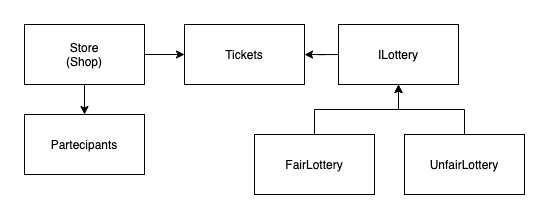

The diagram above was exported from draw.io. Its source (the exported page's mxGraphModel, read from the mxfile embedded in the PNG):
<mxGraphModel dx="700" dy="981" grid="1" gridSize="10" guides="1" tooltips="1" connect="1" arrows="1" fold="1" page="1" pageScale="1" pageWidth="827" pageHeight="1169" math="0" shadow="0">
  <root>
    <mxCell id="0" />
    <mxCell id="1" parent="0" />
    <mxCell id="6gAHl3KxSxw9baJB85hp-1" value="Tickets" style="rounded=0;whiteSpace=wrap;html=1;" vertex="1" parent="1">
      <mxGeometry x="260" y="400" width="120" height="60" as="geometry" />
    </mxCell>
    <mxCell id="6gAHl3KxSxw9baJB85hp-7" value="" style="edgeStyle=orthogonalEdgeStyle;rounded=0;orthogonalLoop=1;jettySize=auto;html=1;" edge="1" parent="1" source="6gAHl3KxSxw9baJB85hp-2" target="6gAHl3KxSxw9baJB85hp-1">
      <mxGeometry relative="1" as="geometry" />
    </mxCell>
    <mxCell id="6gAHl3KxSxw9baJB85hp-8" value="" style="edgeStyle=orthogonalEdgeStyle;rounded=0;orthogonalLoop=1;jettySize=auto;html=1;" edge="1" parent="1" source="6gAHl3KxSxw9baJB85hp-2" target="6gAHl3KxSxw9baJB85hp-4">
      <mxGeometry relative="1" as="geometry" />
    </mxCell>
    <mxCell id="6gAHl3KxSxw9baJB85hp-2" value="Store&lt;br&gt;(Shop)" style="rounded=0;whiteSpace=wrap;html=1;" vertex="1" parent="1">
      <mxGeometry x="100" y="400" width="120" height="60" as="geometry" />
    </mxCell>
    <mxCell id="6gAHl3KxSxw9baJB85hp-6" value="" style="edgeStyle=orthogonalEdgeStyle;rounded=0;orthogonalLoop=1;jettySize=auto;html=1;" edge="1" parent="1" source="6gAHl3KxSxw9baJB85hp-3" target="6gAHl3KxSxw9baJB85hp-1">
      <mxGeometry relative="1" as="geometry" />
    </mxCell>
    <mxCell id="6gAHl3KxSxw9baJB85hp-3" value="ILottery" style="rounded=0;whiteSpace=wrap;html=1;" vertex="1" parent="1">
      <mxGeometry x="414" y="400" width="120" height="60" as="geometry" />
    </mxCell>
    <mxCell id="6gAHl3KxSxw9baJB85hp-4" value="Partecipants" style="rounded=0;whiteSpace=wrap;html=1;" vertex="1" parent="1">
      <mxGeometry x="100" y="490" width="120" height="60" as="geometry" />
    </mxCell>
    <mxCell id="6gAHl3KxSxw9baJB85hp-13" value="" style="edgeStyle=orthogonalEdgeStyle;rounded=0;orthogonalLoop=1;jettySize=auto;html=1;" edge="1" parent="1" source="6gAHl3KxSxw9baJB85hp-10" target="6gAHl3KxSxw9baJB85hp-3">
      <mxGeometry relative="1" as="geometry" />
    </mxCell>
    <mxCell id="6gAHl3KxSxw9baJB85hp-10" value="FairLottery" style="rounded=0;whiteSpace=wrap;html=1;" vertex="1" parent="1">
      <mxGeometry x="330" y="510" width="120" height="60" as="geometry" />
    </mxCell>
    <mxCell id="6gAHl3KxSxw9baJB85hp-12" value="" style="edgeStyle=orthogonalEdgeStyle;rounded=0;orthogonalLoop=1;jettySize=auto;html=1;" edge="1" parent="1" source="6gAHl3KxSxw9baJB85hp-11" target="6gAHl3KxSxw9baJB85hp-3">
      <mxGeometry relative="1" as="geometry" />
    </mxCell>
    <mxCell id="6gAHl3KxSxw9baJB85hp-11" value="UnfairLottery" style="rounded=0;whiteSpace=wrap;html=1;" vertex="1" parent="1">
      <mxGeometry x="480" y="510" width="120" height="60" as="geometry" />
    </mxCell>
  </root>
</mxGraphModel>